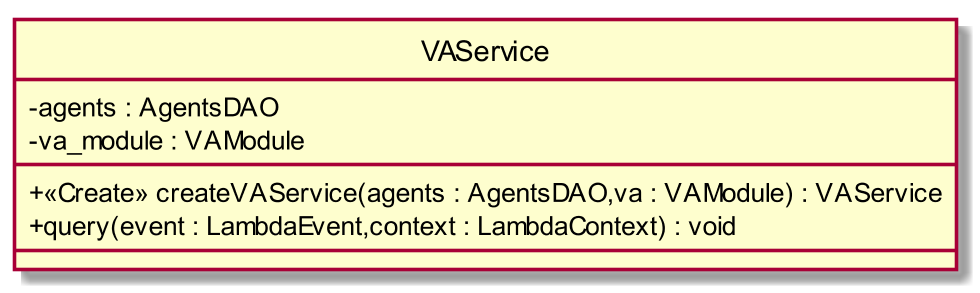

The diagram above was rendered by PlantUML. Its source (embedded in the PNG):
@startuml
scale 1000*1000
skinparam classAttributeIconSize 0
class VAService{
- agents : AgentsDAO
- va_module : VAModule
__
+ <<Create>> createVAService(agents : AgentsDAO,va : VAModule) : VAService
+ query(event : LambdaEvent,context : LambdaContext) : void
__

}
hide circle
@enduml